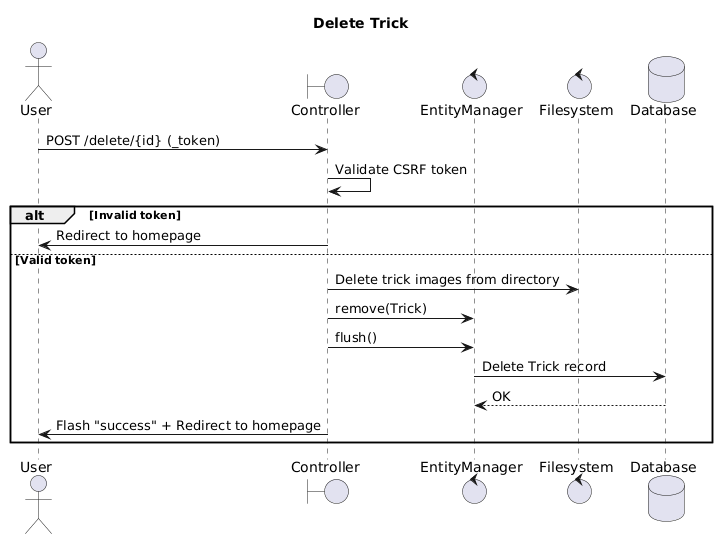

The diagram above was rendered by PlantUML. Its source (embedded in the PNG):
@startuml
title Delete Trick

actor User
boundary Controller as C
control EntityManager as EM
control Filesystem as FS
database Database as DB

User -> C : POST /delete/{id} (_token)
C -> C : Validate CSRF token

alt Invalid token
    C -> User : Redirect to homepage
else Valid token
    C -> FS : Delete trick images from directory
    C -> EM : remove(Trick)
    C -> EM : flush()
    EM -> DB : Delete Trick record
    DB --> EM : OK
    C -> User : Flash "success" + Redirect to homepage
end
@enduml